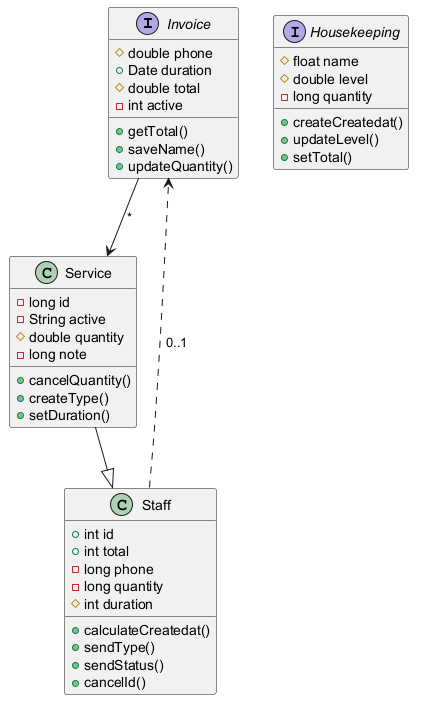

The diagram above was rendered by PlantUML. Its source (embedded in the PNG):
@startuml

interface Invoice {
  #double phone
  +Date duration
  #double total
  -int active
  +getTotal()
  +saveName()
  +updateQuantity()
}
class Service {
  -long id
  -String active
  #double quantity
  -long note
  +cancelQuantity()
  +createType()
  +setDuration()
}
class Staff {
  +int id
  +int total
  -long phone
  -long quantity
  #int duration
  +calculateCreatedat()
  +sendType()
  +sendStatus()
  +cancelId()
}
interface Housekeeping {
  #float name
  #double level
  -long quantity
  +createCreatedat()
  +updateLevel()
  +setTotal()
}
Staff ..> Invoice : "0..1"
Service --|> Staff
Invoice --> Service : "*"
@enduml